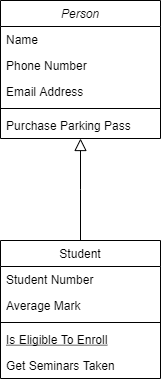

The diagram above was exported from draw.io. Its source (the exported page's mxGraphModel, read from the mxfile embedded in the PNG):
<mxGraphModel dx="1086" dy="806" grid="1" gridSize="10" guides="1" tooltips="1" connect="1" arrows="1" fold="1" page="1" pageScale="1" pageWidth="827" pageHeight="1169" math="0" shadow="0">
  <root>
    <mxCell id="WIyWlLk6GJQsqaUBKTNV-0" />
    <mxCell id="WIyWlLk6GJQsqaUBKTNV-1" parent="WIyWlLk6GJQsqaUBKTNV-0" />
    <mxCell id="zkfFHV4jXpPFQw0GAbJ--0" value="Person" style="swimlane;fontStyle=2;align=center;verticalAlign=top;childLayout=stackLayout;horizontal=1;startSize=26;horizontalStack=0;resizeParent=1;resizeLast=0;collapsible=1;marginBottom=0;rounded=0;shadow=0;strokeWidth=1;" parent="WIyWlLk6GJQsqaUBKTNV-1" vertex="1">
      <mxGeometry x="220" y="120" width="160" height="138" as="geometry">
        <mxRectangle x="230" y="140" width="160" height="26" as="alternateBounds" />
      </mxGeometry>
    </mxCell>
    <mxCell id="zkfFHV4jXpPFQw0GAbJ--1" value="Name" style="text;align=left;verticalAlign=top;spacingLeft=4;spacingRight=4;overflow=hidden;rotatable=0;points=[[0,0.5],[1,0.5]];portConstraint=eastwest;" parent="zkfFHV4jXpPFQw0GAbJ--0" vertex="1">
      <mxGeometry y="26" width="160" height="26" as="geometry" />
    </mxCell>
    <mxCell id="zkfFHV4jXpPFQw0GAbJ--2" value="Phone Number" style="text;align=left;verticalAlign=top;spacingLeft=4;spacingRight=4;overflow=hidden;rotatable=0;points=[[0,0.5],[1,0.5]];portConstraint=eastwest;rounded=0;shadow=0;html=0;" parent="zkfFHV4jXpPFQw0GAbJ--0" vertex="1">
      <mxGeometry y="52" width="160" height="26" as="geometry" />
    </mxCell>
    <mxCell id="zkfFHV4jXpPFQw0GAbJ--3" value="Email Address" style="text;align=left;verticalAlign=top;spacingLeft=4;spacingRight=4;overflow=hidden;rotatable=0;points=[[0,0.5],[1,0.5]];portConstraint=eastwest;rounded=0;shadow=0;html=0;" parent="zkfFHV4jXpPFQw0GAbJ--0" vertex="1">
      <mxGeometry y="78" width="160" height="26" as="geometry" />
    </mxCell>
    <mxCell id="zkfFHV4jXpPFQw0GAbJ--4" value="" style="line;html=1;strokeWidth=1;align=left;verticalAlign=middle;spacingTop=-1;spacingLeft=3;spacingRight=3;rotatable=0;labelPosition=right;points=[];portConstraint=eastwest;" parent="zkfFHV4jXpPFQw0GAbJ--0" vertex="1">
      <mxGeometry y="104" width="160" height="8" as="geometry" />
    </mxCell>
    <mxCell id="zkfFHV4jXpPFQw0GAbJ--5" value="Purchase Parking Pass" style="text;align=left;verticalAlign=top;spacingLeft=4;spacingRight=4;overflow=hidden;rotatable=0;points=[[0,0.5],[1,0.5]];portConstraint=eastwest;" parent="zkfFHV4jXpPFQw0GAbJ--0" vertex="1">
      <mxGeometry y="112" width="160" height="26" as="geometry" />
    </mxCell>
    <mxCell id="zkfFHV4jXpPFQw0GAbJ--6" value="Student" style="swimlane;fontStyle=0;align=center;verticalAlign=top;childLayout=stackLayout;horizontal=1;startSize=26;horizontalStack=0;resizeParent=1;resizeLast=0;collapsible=1;marginBottom=0;rounded=0;shadow=0;strokeWidth=1;" parent="WIyWlLk6GJQsqaUBKTNV-1" vertex="1">
      <mxGeometry x="220" y="360" width="160" height="138" as="geometry">
        <mxRectangle x="130" y="380" width="160" height="26" as="alternateBounds" />
      </mxGeometry>
    </mxCell>
    <mxCell id="zkfFHV4jXpPFQw0GAbJ--7" value="Student Number" style="text;align=left;verticalAlign=top;spacingLeft=4;spacingRight=4;overflow=hidden;rotatable=0;points=[[0,0.5],[1,0.5]];portConstraint=eastwest;" parent="zkfFHV4jXpPFQw0GAbJ--6" vertex="1">
      <mxGeometry y="26" width="160" height="26" as="geometry" />
    </mxCell>
    <mxCell id="zkfFHV4jXpPFQw0GAbJ--8" value="Average Mark" style="text;align=left;verticalAlign=top;spacingLeft=4;spacingRight=4;overflow=hidden;rotatable=0;points=[[0,0.5],[1,0.5]];portConstraint=eastwest;rounded=0;shadow=0;html=0;" parent="zkfFHV4jXpPFQw0GAbJ--6" vertex="1">
      <mxGeometry y="52" width="160" height="26" as="geometry" />
    </mxCell>
    <mxCell id="zkfFHV4jXpPFQw0GAbJ--9" value="" style="line;html=1;strokeWidth=1;align=left;verticalAlign=middle;spacingTop=-1;spacingLeft=3;spacingRight=3;rotatable=0;labelPosition=right;points=[];portConstraint=eastwest;" parent="zkfFHV4jXpPFQw0GAbJ--6" vertex="1">
      <mxGeometry y="78" width="160" height="8" as="geometry" />
    </mxCell>
    <mxCell id="zkfFHV4jXpPFQw0GAbJ--10" value="Is Eligible To Enroll" style="text;align=left;verticalAlign=top;spacingLeft=4;spacingRight=4;overflow=hidden;rotatable=0;points=[[0,0.5],[1,0.5]];portConstraint=eastwest;fontStyle=4" parent="zkfFHV4jXpPFQw0GAbJ--6" vertex="1">
      <mxGeometry y="86" width="160" height="26" as="geometry" />
    </mxCell>
    <mxCell id="zkfFHV4jXpPFQw0GAbJ--11" value="Get Seminars Taken" style="text;align=left;verticalAlign=top;spacingLeft=4;spacingRight=4;overflow=hidden;rotatable=0;points=[[0,0.5],[1,0.5]];portConstraint=eastwest;" parent="zkfFHV4jXpPFQw0GAbJ--6" vertex="1">
      <mxGeometry y="112" width="160" height="26" as="geometry" />
    </mxCell>
    <mxCell id="zkfFHV4jXpPFQw0GAbJ--12" value="" style="endArrow=block;endSize=10;endFill=0;shadow=0;strokeWidth=1;rounded=0;edgeStyle=elbowEdgeStyle;elbow=vertical;" parent="WIyWlLk6GJQsqaUBKTNV-1" source="zkfFHV4jXpPFQw0GAbJ--6" target="zkfFHV4jXpPFQw0GAbJ--0" edge="1">
      <mxGeometry width="160" relative="1" as="geometry">
        <mxPoint x="200" y="203" as="sourcePoint" />
        <mxPoint x="200" y="203" as="targetPoint" />
      </mxGeometry>
    </mxCell>
  </root>
</mxGraphModel>